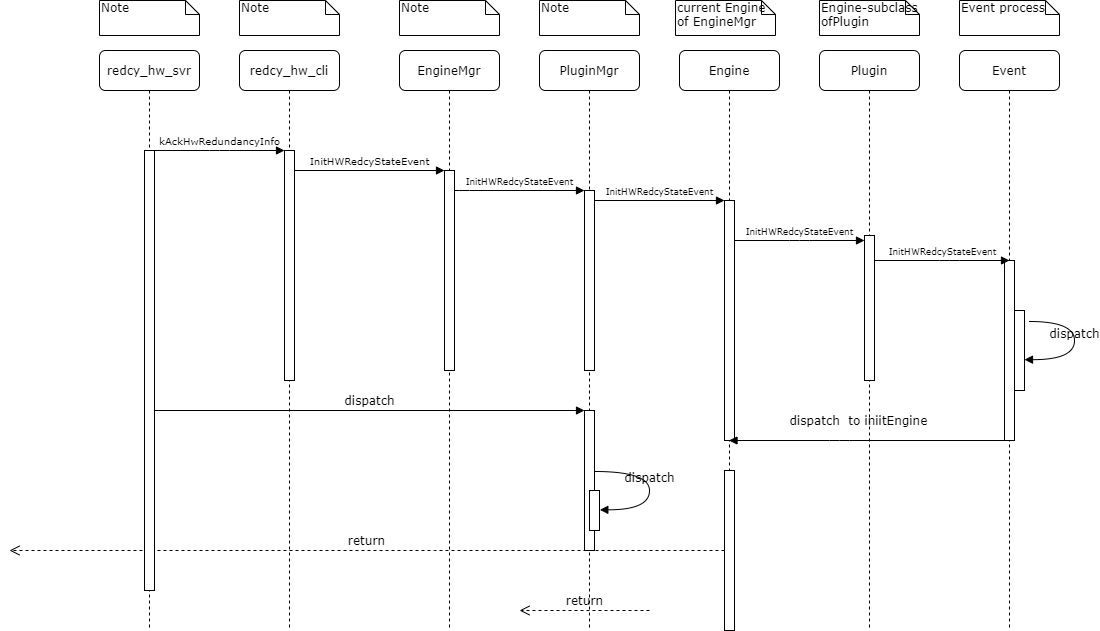

The diagram above was exported from draw.io. Its source (the exported page's mxGraphModel, read from the mxfile embedded in the PNG):
<mxGraphModel dx="890" dy="380" grid="1" gridSize="10" guides="1" tooltips="1" connect="1" arrows="1" fold="1" page="1" pageScale="1" pageWidth="1100" pageHeight="850" background="#ffffff" math="0" shadow="0">
  <root>
    <mxCell id="0" />
    <mxCell id="1" parent="0" />
    <mxCell id="7baba1c4bc27f4b0-2" value="redcy_hw_cli" style="shape=umlLifeline;perimeter=lifelinePerimeter;whiteSpace=wrap;html=1;container=1;collapsible=0;recursiveResize=0;outlineConnect=0;rounded=1;shadow=0;comic=0;labelBackgroundColor=none;strokeWidth=1;fontFamily=Verdana;fontSize=12;align=center;" parent="1" vertex="1">
      <mxGeometry x="240" y="80" width="100" height="580" as="geometry" />
    </mxCell>
    <mxCell id="7baba1c4bc27f4b0-10" value="" style="html=1;points=[];perimeter=orthogonalPerimeter;rounded=0;shadow=0;comic=0;labelBackgroundColor=none;strokeWidth=1;fontFamily=Verdana;fontSize=12;align=center;" parent="7baba1c4bc27f4b0-2" vertex="1">
      <mxGeometry x="45" y="100" width="10" height="230" as="geometry" />
    </mxCell>
    <mxCell id="7baba1c4bc27f4b0-3" value="&lt;span&gt;EngineMgr&lt;/span&gt;" style="shape=umlLifeline;perimeter=lifelinePerimeter;whiteSpace=wrap;html=1;container=1;collapsible=0;recursiveResize=0;outlineConnect=0;rounded=1;shadow=0;comic=0;labelBackgroundColor=none;strokeWidth=1;fontFamily=Verdana;fontSize=12;align=center;" parent="1" vertex="1">
      <mxGeometry x="400" y="80" width="100" height="580" as="geometry" />
    </mxCell>
    <mxCell id="7baba1c4bc27f4b0-13" value="" style="html=1;points=[];perimeter=orthogonalPerimeter;rounded=0;shadow=0;comic=0;labelBackgroundColor=none;strokeWidth=1;fontFamily=Verdana;fontSize=12;align=center;" parent="7baba1c4bc27f4b0-3" vertex="1">
      <mxGeometry x="45" y="120" width="10" height="200" as="geometry" />
    </mxCell>
    <mxCell id="7baba1c4bc27f4b0-4" value="PluginMgr" style="shape=umlLifeline;perimeter=lifelinePerimeter;whiteSpace=wrap;html=1;container=1;collapsible=0;recursiveResize=0;outlineConnect=0;rounded=1;shadow=0;comic=0;labelBackgroundColor=none;strokeWidth=1;fontFamily=Verdana;fontSize=12;align=center;" parent="1" vertex="1">
      <mxGeometry x="540" y="80" width="100" height="580" as="geometry" />
    </mxCell>
    <mxCell id="7baba1c4bc27f4b0-5" value="Engine" style="shape=umlLifeline;perimeter=lifelinePerimeter;whiteSpace=wrap;html=1;container=1;collapsible=0;recursiveResize=0;outlineConnect=0;rounded=1;shadow=0;comic=0;labelBackgroundColor=none;strokeWidth=1;fontFamily=Verdana;fontSize=12;align=center;" parent="1" vertex="1">
      <mxGeometry x="680" y="80" width="100" height="580" as="geometry" />
    </mxCell>
    <mxCell id="7baba1c4bc27f4b0-28" value="" style="html=1;points=[];perimeter=orthogonalPerimeter;rounded=0;shadow=0;comic=0;labelBackgroundColor=none;strokeWidth=1;fontFamily=Verdana;fontSize=12;align=center;" parent="7baba1c4bc27f4b0-5" vertex="1">
      <mxGeometry x="45" y="420" width="10" height="160" as="geometry" />
    </mxCell>
    <mxCell id="7baba1c4bc27f4b0-30" value="return" style="html=1;verticalAlign=bottom;endArrow=open;dashed=1;endSize=8;labelBackgroundColor=none;fontFamily=Verdana;fontSize=12;edgeStyle=elbowEdgeStyle;elbow=vertical;" parent="7baba1c4bc27f4b0-5" source="7baba1c4bc27f4b0-28" edge="1">
      <mxGeometry relative="1" as="geometry">
        <mxPoint x="-670" y="500" as="targetPoint" />
        <Array as="points">
          <mxPoint x="-255" y="500" />
        </Array>
      </mxGeometry>
    </mxCell>
    <mxCell id="7baba1c4bc27f4b0-6" value="Plugin" style="shape=umlLifeline;perimeter=lifelinePerimeter;whiteSpace=wrap;html=1;container=1;collapsible=0;recursiveResize=0;outlineConnect=0;rounded=1;shadow=0;comic=0;labelBackgroundColor=none;strokeWidth=1;fontFamily=Verdana;fontSize=12;align=center;" parent="1" vertex="1">
      <mxGeometry x="820" y="80" width="100" height="580" as="geometry" />
    </mxCell>
    <mxCell id="OnkJ7nkQwR5v-Cd48-hO-2" value="" style="html=1;points=[];perimeter=orthogonalPerimeter;rounded=0;shadow=0;comic=0;labelBackgroundColor=none;strokeWidth=1;fontFamily=Verdana;fontSize=12;align=center;" vertex="1" parent="7baba1c4bc27f4b0-6">
      <mxGeometry x="45" y="185" width="10" height="145" as="geometry" />
    </mxCell>
    <mxCell id="7baba1c4bc27f4b0-7" value="Event" style="shape=umlLifeline;perimeter=lifelinePerimeter;whiteSpace=wrap;html=1;container=1;collapsible=0;recursiveResize=0;outlineConnect=0;rounded=1;shadow=0;comic=0;labelBackgroundColor=none;strokeWidth=1;fontFamily=Verdana;fontSize=12;align=center;" parent="1" vertex="1">
      <mxGeometry x="960" y="80" width="100" height="580" as="geometry" />
    </mxCell>
    <mxCell id="7baba1c4bc27f4b0-25" value="" style="html=1;points=[];perimeter=orthogonalPerimeter;rounded=0;shadow=0;comic=0;labelBackgroundColor=none;strokeColor=#000000;strokeWidth=1;fillColor=#FFFFFF;fontFamily=Verdana;fontSize=12;fontColor=#000000;align=center;" parent="7baba1c4bc27f4b0-7" vertex="1">
      <mxGeometry x="45" y="210" width="10" height="180" as="geometry" />
    </mxCell>
    <mxCell id="OnkJ7nkQwR5v-Cd48-hO-14" value="" style="html=1;points=[];perimeter=orthogonalPerimeter;" vertex="1" parent="7baba1c4bc27f4b0-7">
      <mxGeometry x="55" y="260" width="10" height="80" as="geometry" />
    </mxCell>
    <mxCell id="7baba1c4bc27f4b0-8" value="redcy_hw_svr" style="shape=umlLifeline;perimeter=lifelinePerimeter;whiteSpace=wrap;html=1;container=1;collapsible=0;recursiveResize=0;outlineConnect=0;rounded=1;shadow=0;comic=0;labelBackgroundColor=none;strokeWidth=1;fontFamily=Verdana;fontSize=12;align=center;" parent="1" vertex="1">
      <mxGeometry x="100" y="80" width="100" height="580" as="geometry" />
    </mxCell>
    <mxCell id="7baba1c4bc27f4b0-9" value="" style="html=1;points=[];perimeter=orthogonalPerimeter;rounded=0;shadow=0;comic=0;labelBackgroundColor=none;strokeWidth=1;fontFamily=Verdana;fontSize=12;align=center;" parent="7baba1c4bc27f4b0-8" vertex="1">
      <mxGeometry x="45" y="100" width="10" height="440" as="geometry" />
    </mxCell>
    <mxCell id="7baba1c4bc27f4b0-16" value="" style="html=1;points=[];perimeter=orthogonalPerimeter;rounded=0;shadow=0;comic=0;labelBackgroundColor=none;strokeWidth=1;fontFamily=Verdana;fontSize=12;align=center;" parent="1" vertex="1">
      <mxGeometry x="585" y="220" width="10" height="180" as="geometry" />
    </mxCell>
    <mxCell id="7baba1c4bc27f4b0-17" value="&lt;font style=&quot;font-size: 9px&quot;&gt;InitHWRedcyStateEvent&lt;/font&gt;" style="html=1;verticalAlign=bottom;endArrow=block;labelBackgroundColor=none;fontFamily=Verdana;fontSize=12;edgeStyle=elbowEdgeStyle;elbow=vertical;" parent="1" source="7baba1c4bc27f4b0-13" target="7baba1c4bc27f4b0-16" edge="1">
      <mxGeometry relative="1" as="geometry">
        <mxPoint x="510" y="220" as="sourcePoint" />
        <Array as="points">
          <mxPoint x="460" y="220" />
        </Array>
      </mxGeometry>
    </mxCell>
    <mxCell id="7baba1c4bc27f4b0-19" value="" style="html=1;points=[];perimeter=orthogonalPerimeter;rounded=0;shadow=0;comic=0;labelBackgroundColor=none;strokeWidth=1;fontFamily=Verdana;fontSize=12;align=center;" parent="1" vertex="1">
      <mxGeometry x="725" y="230" width="10" height="240" as="geometry" />
    </mxCell>
    <mxCell id="7baba1c4bc27f4b0-20" value="&lt;span style=&quot;font-size: 9px&quot;&gt;InitHWRedcyStateEvent&lt;/span&gt;" style="html=1;verticalAlign=bottom;endArrow=block;entryX=0;entryY=0;labelBackgroundColor=none;fontFamily=Verdana;fontSize=12;edgeStyle=elbowEdgeStyle;elbow=vertical;" parent="1" source="7baba1c4bc27f4b0-16" target="7baba1c4bc27f4b0-19" edge="1">
      <mxGeometry relative="1" as="geometry">
        <mxPoint x="650" y="230" as="sourcePoint" />
      </mxGeometry>
    </mxCell>
    <mxCell id="7baba1c4bc27f4b0-22" value="" style="html=1;points=[];perimeter=orthogonalPerimeter;rounded=0;shadow=0;comic=0;labelBackgroundColor=none;strokeWidth=1;fontFamily=Verdana;fontSize=12;align=center;" parent="1" vertex="1">
      <mxGeometry x="585" y="440" width="10" height="140" as="geometry" />
    </mxCell>
    <mxCell id="7baba1c4bc27f4b0-23" value="dispatch" style="html=1;verticalAlign=bottom;endArrow=block;entryX=0;entryY=0;labelBackgroundColor=none;fontFamily=Verdana;fontSize=12;" parent="1" source="7baba1c4bc27f4b0-9" target="7baba1c4bc27f4b0-22" edge="1">
      <mxGeometry relative="1" as="geometry">
        <mxPoint x="510" y="420" as="sourcePoint" />
      </mxGeometry>
    </mxCell>
    <mxCell id="7baba1c4bc27f4b0-11" value="&lt;span style=&quot;font-size: 10px&quot;&gt;kAckHwRedundancyInfo&lt;/span&gt;" style="html=1;verticalAlign=bottom;endArrow=block;entryX=0;entryY=0;labelBackgroundColor=none;fontFamily=Verdana;fontSize=12;edgeStyle=elbowEdgeStyle;elbow=vertical;" parent="1" source="7baba1c4bc27f4b0-9" target="7baba1c4bc27f4b0-10" edge="1">
      <mxGeometry relative="1" as="geometry">
        <mxPoint x="220" y="190" as="sourcePoint" />
      </mxGeometry>
    </mxCell>
    <mxCell id="7baba1c4bc27f4b0-14" value="&lt;font style=&quot;font-size: 10px&quot;&gt;InitHWRedcyStateEvent&lt;/font&gt;" style="html=1;verticalAlign=bottom;endArrow=block;entryX=0;entryY=0;labelBackgroundColor=none;fontFamily=Verdana;fontSize=12;edgeStyle=elbowEdgeStyle;elbow=vertical;" parent="1" source="7baba1c4bc27f4b0-10" target="7baba1c4bc27f4b0-13" edge="1">
      <mxGeometry relative="1" as="geometry">
        <mxPoint x="370" y="200" as="sourcePoint" />
      </mxGeometry>
    </mxCell>
    <mxCell id="7baba1c4bc27f4b0-37" value="" style="html=1;points=[];perimeter=orthogonalPerimeter;rounded=0;shadow=0;comic=0;labelBackgroundColor=none;strokeWidth=1;fontFamily=Verdana;fontSize=12;align=center;" parent="1" vertex="1">
      <mxGeometry x="590" y="520" width="10" height="40" as="geometry" />
    </mxCell>
    <mxCell id="7baba1c4bc27f4b0-39" value="dispatch" style="html=1;verticalAlign=bottom;endArrow=block;labelBackgroundColor=none;fontFamily=Verdana;fontSize=12;elbow=vertical;edgeStyle=orthogonalEdgeStyle;curved=1;entryX=1;entryY=0.286;entryPerimeter=0;exitX=1.038;exitY=0.345;exitPerimeter=0;" parent="1" edge="1">
      <mxGeometry relative="1" as="geometry">
        <mxPoint x="595.3333333333335" y="501" as="sourcePoint" />
        <mxPoint x="600.3333333333335" y="539.3333333333334" as="targetPoint" />
        <Array as="points">
          <mxPoint x="650" y="501" />
          <mxPoint x="650" y="539" />
        </Array>
      </mxGeometry>
    </mxCell>
    <mxCell id="7baba1c4bc27f4b0-40" value="Note" style="shape=note;whiteSpace=wrap;html=1;size=14;verticalAlign=top;align=left;spacingTop=-6;rounded=0;shadow=0;comic=0;labelBackgroundColor=none;strokeWidth=1;fontFamily=Verdana;fontSize=12" parent="1" vertex="1">
      <mxGeometry x="100" y="30" width="100" height="35" as="geometry" />
    </mxCell>
    <mxCell id="7baba1c4bc27f4b0-41" value="Note" style="shape=note;whiteSpace=wrap;html=1;size=14;verticalAlign=top;align=left;spacingTop=-6;rounded=0;shadow=0;comic=0;labelBackgroundColor=none;strokeWidth=1;fontFamily=Verdana;fontSize=12" parent="1" vertex="1">
      <mxGeometry x="240" y="30" width="100" height="35" as="geometry" />
    </mxCell>
    <mxCell id="7baba1c4bc27f4b0-42" value="Note" style="shape=note;whiteSpace=wrap;html=1;size=14;verticalAlign=top;align=left;spacingTop=-6;rounded=0;shadow=0;comic=0;labelBackgroundColor=none;strokeWidth=1;fontFamily=Verdana;fontSize=12" parent="1" vertex="1">
      <mxGeometry x="400" y="30" width="100" height="35" as="geometry" />
    </mxCell>
    <mxCell id="7baba1c4bc27f4b0-43" value="Note" style="shape=note;whiteSpace=wrap;html=1;size=14;verticalAlign=top;align=left;spacingTop=-6;rounded=0;shadow=0;comic=0;labelBackgroundColor=none;strokeWidth=1;fontFamily=Verdana;fontSize=12" parent="1" vertex="1">
      <mxGeometry x="540" y="30" width="100" height="35" as="geometry" />
    </mxCell>
    <mxCell id="7baba1c4bc27f4b0-44" value="current Engine of EngineMgr&amp;nbsp;" style="shape=note;whiteSpace=wrap;html=1;size=14;verticalAlign=top;align=left;spacingTop=-6;rounded=0;shadow=0;comic=0;labelBackgroundColor=none;strokeWidth=1;fontFamily=Verdana;fontSize=12" parent="1" vertex="1">
      <mxGeometry x="676" y="30" width="100" height="35" as="geometry" />
    </mxCell>
    <mxCell id="7baba1c4bc27f4b0-45" value="Engine-subclass ofPlugin" style="shape=note;whiteSpace=wrap;html=1;size=14;verticalAlign=top;align=left;spacingTop=-6;rounded=0;shadow=0;comic=0;labelBackgroundColor=none;strokeWidth=1;fontFamily=Verdana;fontSize=12" parent="1" vertex="1">
      <mxGeometry x="820" y="30" width="100" height="35" as="geometry" />
    </mxCell>
    <mxCell id="7baba1c4bc27f4b0-46" value="Event process" style="shape=note;whiteSpace=wrap;html=1;size=14;verticalAlign=top;align=left;spacingTop=-6;rounded=0;shadow=0;comic=0;labelBackgroundColor=none;strokeWidth=1;fontFamily=Verdana;fontSize=12" parent="1" vertex="1">
      <mxGeometry x="960" y="30" width="100" height="35" as="geometry" />
    </mxCell>
    <mxCell id="OnkJ7nkQwR5v-Cd48-hO-3" value="&lt;span style=&quot;font-size: 9px&quot;&gt;InitHWRedcyStateEvent&lt;/span&gt;" style="html=1;verticalAlign=bottom;endArrow=block;entryX=0;entryY=0;labelBackgroundColor=none;fontFamily=Verdana;fontSize=12;edgeStyle=elbowEdgeStyle;elbow=vertical;" edge="1" parent="1">
      <mxGeometry relative="1" as="geometry">
        <mxPoint x="735" y="270" as="sourcePoint" />
        <mxPoint x="865" y="270" as="targetPoint" />
      </mxGeometry>
    </mxCell>
    <mxCell id="OnkJ7nkQwR5v-Cd48-hO-10" value="&lt;span style=&quot;font-size: 9px&quot;&gt;InitHWRedcyStateEvent&lt;/span&gt;" style="html=1;verticalAlign=bottom;endArrow=block;labelBackgroundColor=none;fontFamily=Verdana;fontSize=12;edgeStyle=elbowEdgeStyle;elbow=vertical;" edge="1" parent="1">
      <mxGeometry relative="1" as="geometry">
        <mxPoint x="875" y="290" as="sourcePoint" />
        <mxPoint x="1010" y="290" as="targetPoint" />
        <Array as="points">
          <mxPoint x="950" y="290" />
        </Array>
      </mxGeometry>
    </mxCell>
    <mxCell id="OnkJ7nkQwR5v-Cd48-hO-15" value="dispatch" style="html=1;verticalAlign=bottom;endArrow=block;labelBackgroundColor=none;fontFamily=Verdana;fontSize=12;elbow=vertical;edgeStyle=orthogonalEdgeStyle;curved=1;entryX=1;entryY=0.286;entryPerimeter=0;" edge="1" parent="1">
      <mxGeometry relative="1" as="geometry">
        <mxPoint x="1030" y="351" as="sourcePoint" />
        <mxPoint x="1025" y="389.16333333333336" as="targetPoint" />
        <Array as="points">
          <mxPoint x="1075" y="351" />
          <mxPoint x="1075" y="389" />
        </Array>
      </mxGeometry>
    </mxCell>
    <mxCell id="OnkJ7nkQwR5v-Cd48-hO-16" value="return" style="html=1;verticalAlign=bottom;endArrow=open;dashed=1;endSize=8;labelBackgroundColor=none;fontFamily=Verdana;fontSize=12;edgeStyle=elbowEdgeStyle;elbow=vertical;" edge="1" parent="1">
      <mxGeometry relative="1" as="geometry">
        <mxPoint x="520" y="640" as="targetPoint" />
        <Array as="points">
          <mxPoint x="595" y="640" />
          <mxPoint x="625" y="640" />
        </Array>
        <mxPoint x="650" y="640" as="sourcePoint" />
      </mxGeometry>
    </mxCell>
    <mxCell id="OnkJ7nkQwR5v-Cd48-hO-17" value="dispatch&amp;nbsp; to iniitEngine&amp;nbsp;" style="html=1;verticalAlign=bottom;endArrow=block;labelBackgroundColor=none;fontFamily=Verdana;fontSize=12;edgeStyle=elbowEdgeStyle;elbow=vertical;" edge="1" parent="1" source="7baba1c4bc27f4b0-7" target="7baba1c4bc27f4b0-5">
      <mxGeometry x="0.0679" y="-10" relative="1" as="geometry">
        <mxPoint x="820" y="460" as="sourcePoint" />
        <mxPoint x="750" y="470" as="targetPoint" />
        <Array as="points">
          <mxPoint x="840" y="470" />
        </Array>
        <mxPoint x="1" as="offset" />
      </mxGeometry>
    </mxCell>
  </root>
</mxGraphModel>